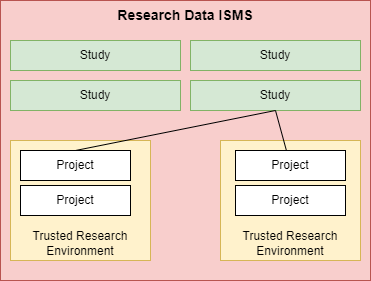

The diagram above was exported from draw.io. Its source (the exported page's mxGraphModel, read from the mxfile embedded in the PNG):
<mxGraphModel dx="1434" dy="836" grid="1" gridSize="10" guides="1" tooltips="1" connect="1" arrows="1" fold="1" page="1" pageScale="1" pageWidth="827" pageHeight="1169" math="0" shadow="0">
  <root>
    <mxCell id="0" />
    <mxCell id="1" parent="0" />
    <mxCell id="bwXUksUhYfi9m3ojiWza-1" value="Research Data ISMS" style="rounded=0;whiteSpace=wrap;html=1;verticalAlign=top;fillColor=#f8cecc;strokeColor=#b85450;fontStyle=1;fontSize=14;" vertex="1" parent="1">
      <mxGeometry x="220" y="260" width="370" height="280" as="geometry" />
    </mxCell>
    <mxCell id="bwXUksUhYfi9m3ojiWza-2" value="Study" style="rounded=0;whiteSpace=wrap;html=1;fillColor=#d5e8d4;strokeColor=#82b366;" vertex="1" parent="1">
      <mxGeometry x="230" y="300" width="170" height="30" as="geometry" />
    </mxCell>
    <mxCell id="bwXUksUhYfi9m3ojiWza-3" value="Study" style="rounded=0;whiteSpace=wrap;html=1;fillColor=#d5e8d4;strokeColor=#82b366;" vertex="1" parent="1">
      <mxGeometry x="230" y="340" width="170" height="30" as="geometry" />
    </mxCell>
    <mxCell id="bwXUksUhYfi9m3ojiWza-5" value="Trusted Research Environment" style="rounded=0;whiteSpace=wrap;html=1;verticalAlign=bottom;fillColor=#fff2cc;strokeColor=#d6b656;" vertex="1" parent="1">
      <mxGeometry x="230" y="400" width="140" height="120" as="geometry" />
    </mxCell>
    <mxCell id="bwXUksUhYfi9m3ojiWza-6" value="Project" style="rounded=0;whiteSpace=wrap;html=1;" vertex="1" parent="1">
      <mxGeometry x="240" y="410" width="110" height="30" as="geometry" />
    </mxCell>
    <mxCell id="bwXUksUhYfi9m3ojiWza-7" value="Project" style="rounded=0;whiteSpace=wrap;html=1;" vertex="1" parent="1">
      <mxGeometry x="240" y="445" width="110" height="30" as="geometry" />
    </mxCell>
    <mxCell id="bwXUksUhYfi9m3ojiWza-8" value="Trusted Research Environment" style="rounded=0;whiteSpace=wrap;html=1;verticalAlign=bottom;fillColor=#fff2cc;strokeColor=#d6b656;" vertex="1" parent="1">
      <mxGeometry x="440" y="400" width="140" height="120" as="geometry" />
    </mxCell>
    <mxCell id="bwXUksUhYfi9m3ojiWza-9" value="Project" style="rounded=0;whiteSpace=wrap;html=1;" vertex="1" parent="1">
      <mxGeometry x="455" y="410" width="110" height="30" as="geometry" />
    </mxCell>
    <mxCell id="bwXUksUhYfi9m3ojiWza-10" value="Project" style="rounded=0;whiteSpace=wrap;html=1;" vertex="1" parent="1">
      <mxGeometry x="455" y="445" width="110" height="30" as="geometry" />
    </mxCell>
    <mxCell id="bwXUksUhYfi9m3ojiWza-11" value="Study" style="rounded=0;whiteSpace=wrap;html=1;fillColor=#d5e8d4;strokeColor=#82b366;" vertex="1" parent="1">
      <mxGeometry x="410" y="300" width="170" height="30" as="geometry" />
    </mxCell>
    <mxCell id="bwXUksUhYfi9m3ojiWza-12" value="Study" style="rounded=0;whiteSpace=wrap;html=1;fillColor=#d5e8d4;strokeColor=#82b366;" vertex="1" parent="1">
      <mxGeometry x="410" y="340" width="170" height="30" as="geometry" />
    </mxCell>
    <mxCell id="bwXUksUhYfi9m3ojiWza-13" value="" style="endArrow=none;html=1;rounded=0;entryX=0.5;entryY=1;entryDx=0;entryDy=0;" edge="1" parent="1" source="bwXUksUhYfi9m3ojiWza-9" target="bwXUksUhYfi9m3ojiWza-12">
      <mxGeometry width="50" height="50" relative="1" as="geometry">
        <mxPoint x="390" y="450" as="sourcePoint" />
        <mxPoint x="440" y="400" as="targetPoint" />
      </mxGeometry>
    </mxCell>
    <mxCell id="bwXUksUhYfi9m3ojiWza-14" value="" style="endArrow=none;html=1;rounded=0;entryX=0.5;entryY=1;entryDx=0;entryDy=0;exitX=0.5;exitY=0;exitDx=0;exitDy=0;" edge="1" parent="1" source="bwXUksUhYfi9m3ojiWza-6" target="bwXUksUhYfi9m3ojiWza-12">
      <mxGeometry width="50" height="50" relative="1" as="geometry">
        <mxPoint x="390" y="450" as="sourcePoint" />
        <mxPoint x="440" y="400" as="targetPoint" />
      </mxGeometry>
    </mxCell>
  </root>
</mxGraphModel>